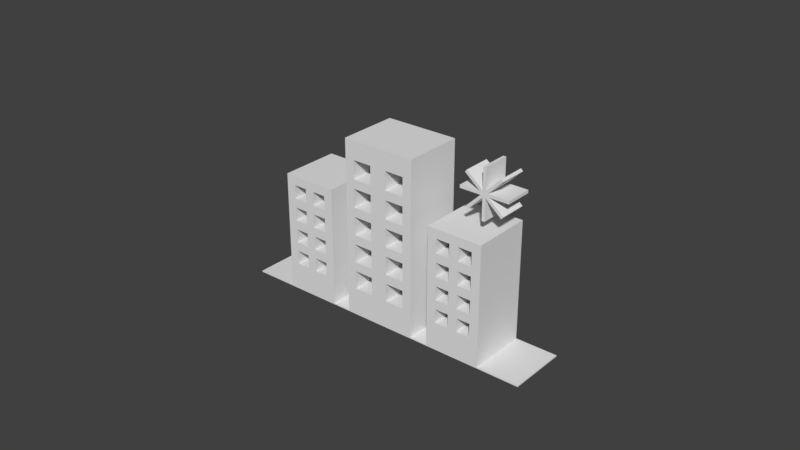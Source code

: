 # Source: FileExplorerNewCityIcon.blend  (saved by Blender 2.78.0; exported with 4.5.12 LTS)
import bpy
from mathutils import Matrix  # noqa: F401  (used for matrix-valued properties, if any)

bpy.ops.wm.read_factory_settings(use_empty=True)
scene = bpy.context.scene
scene.name = 'Scene'

# ---- collections
col_collection_1 = bpy.data.collections.new('Collection 1'); scene.collection.children.link(col_collection_1)

# ---- world
world_world = bpy.data.worlds.new('World'); scene.world = world_world
world_world.color = (0.05088, 0.05088, 0.05088)
world_world.use_sun_shadow = False
world_world.sun_shadow_jitter_overblur = 0.0
world_world.cycles.sampling_method = 'MANUAL'

# ---- meshes
me_cylinder_002 = bpy.data.meshes.new('Cylinder.002')
me_cylinder_002.from_pydata([(0.4427, 0.7615, -0.07563), (0.6313, 0.9501, -0.07563), (0.4427, 0.7615, 0.0737), (0.6313, 0.9501, 0.0737), (0.454, 0.7502, -0.07563), (0.6426, 0.9388, -0.07563), (0.454, 0.7502, 0.0737), (0.6426, 0.9388, 0.0737), (0.6396, 0.7583, -0.07563), (0.4354, 0.9297, -0.07563), (0.6396, 0.7583, 0.0737), (0.4354, 0.9297, 0.0737), (0.6499, 0.7706, -0.07563), (0.4456, 0.942, -0.07563), (0.6499, 0.7706, 0.0737), (0.4456, 0.942, 0.0737), (0.4093, 0.8582, -0.07563), (0.676, 0.8582, -0.07563), (0.4093, 0.8582, 0.0737), (0.676, 0.8582, 0.0737), (0.4093, 0.8422, -0.07563), (0.676, 0.8422, -0.07563), (0.4093, 0.8422, 0.0737), (0.676, 0.8422, 0.0737), (0.5506, 0.9835, -0.07563), (0.5506, 0.7168, -0.07563), (0.5506, 0.9835, 0.0737), (0.5506, 0.7168, 0.0737), (0.5346, 0.9835, -0.07563), (0.5346, 0.7168, -0.07563), (0.5346, 0.9835, 0.0737), (0.5346, 0.7168, 0.0737), (0.5207, 0.8582, 0.0737), (0.5506, 0.833, 0.0737), (0.5207, 0.8582, -0.07563), (0.5506, 0.833, -0.07563), (0.5346, 0.8673, -0.07563), (0.5646, 0.8422, -0.07563), (0.5346, 0.8673, 0.0737), (0.5646, 0.8422, 0.0737), (0.5646, 0.8422, 0.0737), (0.5346, 0.8673, -0.07563), (0.5646, 0.8422, 0.0737), (0.5346, 0.8673, 0.0737), (0.5506, 0.833, -0.07563), (0.5506, 0.833, 0.0737), (0.562, 0.8582, 0.0737), (0.5346, 0.8309, 0.0737), (0.562, 0.8582, -0.07563), (0.5346, 0.8309, -0.07563), (0.5506, 0.8695, 0.0737), (0.5233, 0.8422, 0.0737), (0.5506, 0.8695, -0.07563), (0.5233, 0.8422, -0.07563), (0.5233, 0.8422, -0.07563), (0.5346, 0.8309, 0.0737), (0.5506, 0.8695, 0.0737), (0.562, 0.8582, -0.07563)], [(39, 40), (28, 41), (39, 42), (30, 43), (27, 45), (20, 54), (26, 56), (17, 57)], [(5, 1, 3, 7), (0, 4, 6, 2), (6, 4, 49, 47), (3, 1, 52, 50), (13, 9, 11, 15), (8, 12, 14, 10), (21, 17, 19, 23), (16, 20, 22, 18), (29, 25, 27, 31), (24, 28, 30, 26), (18, 32, 34, 16), (15, 38, 36, 13), (23, 40, 37, 21), (10, 14, 39, 33), (14, 12, 37, 39), (33, 35, 8, 10), (8, 35, 37, 12), (21, 37, 48, 17), (5, 57, 52, 1), (24, 52, 36, 28), (9, 13, 41, 34), (16, 34, 53, 20), (0, 53, 49, 4), (0, 2, 51, 53), (20, 53, 51, 22), (11, 9, 34, 32), (30, 28, 36, 38), (29, 49, 35, 25), (25, 44, 33, 27), (29, 31, 47, 49), (19, 17, 48, 46), (5, 7, 46, 57), (19, 46, 39, 23), (3, 50, 46, 7), (30, 38, 50, 26), (11, 32, 43, 15), (22, 51, 32, 18), (2, 6, 47, 51), (33, 55, 31, 27), (24, 26, 50, 52), (33, 39, 46, 50, 38, 32, 51, 47), (37, 35, 49, 53, 34, 41, 36, 52, 57, 48)])
me_cylinder_002.use_remesh_preserve_volume = False
me_cylinder_002.use_remesh_preserve_attributes = False
me_cylinder_002.use_mirror_vertex_groups = False
me_cylinder_002.update()
me_cylinder_000 = bpy.data.meshes.new('Cylinder.000')
me_cylinder_000.from_pydata([(-0.2, 0.15, 0.162), (-0.2, 0.15, -0.162), (-0.15, 0.15, -0.162), (-0.15, 0.15, 0.162), (-0.3, 0.15, 0.162), (-0.3, 0.15, -0.162), (-0.6, 0.15, 0.162), (-0.6, 0.15, -0.162), (-0.35, 0.15, -0.162), (-0.35, 0.15, 0.162), (-0.55, 0.15, -0.162), (-0.55, 0.15, 0.162), (-0.55, 0.225, 0.162), (-0.55, 0.225, -0.162), (-0.35, 0.225, 0.162), (-0.35, 0.225, -0.162), (-0.425, 0.15, -0.162), (-0.425, 0.15, 0.162), (-0.475, 0.15, -0.162), (-0.475, 0.15, 0.162), (-0.6, 0.225, -0.162), (-0.6, 0.225, 0.162), (-0.3, 0.225, -0.162), (-0.3, 0.225, 0.162), (-0.425, 0.225, -0.162), (-0.425, 0.225, 0.162), (-0.475, 0.225, -0.162), (-0.475, 0.225, 0.162), (-0.55, 0.275, 0.162), (-0.55, 0.275, -0.162), (-0.35, 0.275, 0.162), (-0.35, 0.275, -0.162), (-0.6, 0.275, -0.162), (-0.6, 0.275, 0.162), (-0.3, 0.275, -0.162), (-0.3, 0.275, 0.162), (-0.425, 0.275, -0.162), (-0.425, 0.275, 0.162), (-0.475, 0.275, -0.162), (-0.475, 0.275, 0.162), (-0.55, 0.35, 0.162), (-0.55, 0.35, -0.162), (-0.35, 0.35, 0.162), (-0.35, 0.35, -0.162), (-0.6, 0.35, -0.162), (-0.6, 0.35, 0.162), (-0.3, 0.35, -0.162), (-0.3, 0.35, 0.162), (-0.425, 0.35, -0.162), (-0.425, 0.35, 0.162), (-0.475, 0.35, -0.162), (-0.475, 0.35, 0.162), (-0.55, 0.4, 0.162), (-0.55, 0.4, -0.162), (-0.35, 0.4, 0.162), (-0.35, 0.4, -0.162), (-0.6, 0.4, -0.162), (-0.6, 0.4, 0.162), (-0.3, 0.4, -0.162), (-0.3, 0.4, 0.162), (-0.425, 0.4, -0.162), (-0.425, 0.4, 0.162), (-0.475, 0.4, -0.162), (-0.475, 0.4, 0.162), (-0.55, 0.475, 0.162), (-0.55, 0.475, -0.162), (-0.35, 0.475, 0.162), (-0.35, 0.475, -0.162), (-0.6, 0.475, -0.162), (-0.6, 0.475, 0.162), (-0.3, 0.475, -0.162), (-0.3, 0.475, 0.162), (-0.425, 0.475, -0.162), (-0.425, 0.475, 0.162), (-0.475, 0.475, -0.162), (-0.475, 0.475, 0.162), (-0.55, 0.525, 0.162), (-0.55, 0.525, -0.162), (-0.35, 0.525, 0.162), (-0.35, 0.525, -0.162), (-0.6, 0.525, -0.162), (-0.6, 0.525, 0.162), (-0.3, 0.525, -0.162), (-0.3, 0.525, 0.162), (-0.425, 0.525, -0.162), (-0.425, 0.525, 0.162), (-0.475, 0.525, -0.162), (-0.475, 0.525, 0.162), (-0.55, 0.6, 0.162), (-0.55, 0.6, -0.162), (-0.35, 0.6, 0.162), (-0.35, 0.6, -0.162), (-0.6, 0.6, -0.162), (-0.6, 0.6, 0.162), (-0.3, 0.6, -0.162), (-0.3, 0.6, 0.162), (-0.425, 0.6, -0.162), (-0.425, 0.6, 0.162), (-0.475, 0.6, -0.162), (-0.475, 0.6, 0.162), (-0.55, 0.65, 0.162), (-0.55, 0.65, -0.162), (-0.35, 0.65, 0.162), (-0.35, 0.65, -0.162), (-0.6, 0.65, -0.162), (-0.6, 0.65, 0.162), (-0.3, 0.65, -0.162), (-0.3, 0.65, 0.162), (-0.425, 0.65, -0.162), (-0.425, 0.65, 0.162), (-0.475, 0.65, -0.162), (-0.475, 0.65, 0.162), (-0.15, 0.25, 0.162), (-0.15, 0.25, -0.162), (-0.2, 0.25, -0.162), (-0.2, 0.25, 0.162), (-0.045, 0.25, 0.162), (-0.045, 0.25, -0.162), (-0.045, 0.15, -0.162), (-0.045, 0.15, 0.162), (-0.15, 0.3, 0.162), (-0.15, 0.3, -0.162), (-0.2, 0.3, -0.162), (-0.2, 0.3, 0.162), (-0.045, 0.3, 0.162), (-0.045, 0.3, -0.162), (-0.045, 0.4, 0.162), (-0.045, 0.4, -0.162), (-0.15, 0.4, 0.162), (-0.15, 0.4, -0.162), (-0.2, 0.4, -0.162), (-0.2, 0.4, 0.162), (-0.045, 0.45, 0.162), (-0.045, 0.45, -0.162), (-0.15, 0.45, 0.162), (-0.15, 0.45, -0.162), (-0.2, 0.45, -0.162), (-0.2, 0.45, 0.162), (-0.045, 0.55, 0.162), (-0.045, 0.55, -0.162), (-0.15, 0.55, 0.162), (-0.15, 0.55, -0.162), (-0.2, 0.55, -0.162), (-0.2, 0.55, 0.162), (-0.045, 0.6, 0.162), (-0.045, 0.6, -0.162), (-0.15, 0.6, 0.162), (-0.15, 0.6, -0.162), (-0.2, 0.6, -0.162), (-0.2, 0.6, 0.162), (-0.15, 0.7, 0.162), (-0.15, 0.7, -0.162), (-0.2, 0.7, -0.162), (-0.2, 0.7, 0.162), (-0.045, 0.7, 0.162), (-0.045, 0.7, -0.162), (-0.15, 0.75, 0.162), (-0.15, 0.75, -0.162), (-0.2, 0.75, -0.162), (-0.2, 0.75, 0.162), (-0.045, 0.75, 0.162), (-0.045, 0.75, -0.162), (-0.15, 0.85, 0.162), (-0.15, 0.85, -0.162), (-0.2, 0.85, -0.162), (-0.2, 0.85, 0.162), (-0.045, 0.85, 0.162), (-0.045, 0.85, -0.162), (-0.15, 0.95, 0.162), (-0.15, 0.95, -0.162), (-0.2, 0.95, -0.162), (-0.2, 0.95, 0.162), (-0.045, 0.95, 0.162), (-0.045, 0.95, -0.162), (0.2, 0.15, 0.162), (0.2, 0.15, -0.162), (0.15, 0.15, -0.162), (0.15, 0.15, 0.162), (0.3, 0.15, 0.162), (0.3, 0.15, -0.162), (0.6, 0.15, 0.162), (0.6, 0.15, -0.162), (0.35, 0.15, -0.162), (0.35, 0.15, 0.162), (0.55, 0.15, -0.162), (0.55, 0.15, 0.162), (0.55, 0.225, 0.162), (0.55, 0.225, -0.162), (0.35, 0.225, 0.162), (0.35, 0.225, -0.162), (0.425, 0.15, -0.162), (0.425, 0.15, 0.162), (0.475, 0.15, -0.162), (0.475, 0.15, 0.162), (0.6, 0.225, -0.162), (0.6, 0.225, 0.162), (0.3, 0.225, -0.162), (0.3, 0.225, 0.162), (0.425, 0.225, -0.162), (0.425, 0.225, 0.162), (0.475, 0.225, -0.162), (0.475, 0.225, 0.162), (0.55, 0.275, 0.162), (0.55, 0.275, -0.162), (0.35, 0.275, 0.162), (0.35, 0.275, -0.162), (0.6, 0.275, -0.162), (0.6, 0.275, 0.162), (0.3, 0.275, -0.162), (0.3, 0.275, 0.162), (0.425, 0.275, -0.162), (0.425, 0.275, 0.162), (0.475, 0.275, -0.162), (0.475, 0.275, 0.162), (0.55, 0.35, 0.162), (0.55, 0.35, -0.162), (0.35, 0.35, 0.162), (0.35, 0.35, -0.162), (0.6, 0.35, -0.162), (0.6, 0.35, 0.162), (0.3, 0.35, -0.162), (0.3, 0.35, 0.162), (0.425, 0.35, -0.162), (0.425, 0.35, 0.162), (0.475, 0.35, -0.162), (0.475, 0.35, 0.162), (0.55, 0.4, 0.162), (0.55, 0.4, -0.162), (0.35, 0.4, 0.162), (0.35, 0.4, -0.162), (0.6, 0.4, -0.162), (0.6, 0.4, 0.162), (0.3, 0.4, -0.162), (0.3, 0.4, 0.162), (0.425, 0.4, -0.162), (0.425, 0.4, 0.162), (0.475, 0.4, -0.162), (0.475, 0.4, 0.162), (0.55, 0.475, 0.162), (0.55, 0.475, -0.162), (0.35, 0.475, 0.162), (0.35, 0.475, -0.162), (0.6, 0.475, -0.162), (0.6, 0.475, 0.162), (0.3, 0.475, -0.162), (0.3, 0.475, 0.162), (0.425, 0.475, -0.162), (0.425, 0.475, 0.162), (0.475, 0.475, -0.162), (0.475, 0.475, 0.162), (0.55, 0.525, 0.162), (0.55, 0.525, -0.162), (0.35, 0.525, 0.162), (0.35, 0.525, -0.162), (0.6, 0.525, -0.162), (0.6, 0.525, 0.162), (0.3, 0.525, -0.162), (0.3, 0.525, 0.162), (0.425, 0.525, -0.162), (0.425, 0.525, 0.162), (0.475, 0.525, -0.162), (0.475, 0.525, 0.162), (0.55, 0.6, 0.162), (0.55, 0.6, -0.162), (0.35, 0.6, 0.162), (0.35, 0.6, -0.162), (0.6, 0.6, -0.162), (0.6, 0.6, 0.162), (0.3, 0.6, -0.162), (0.3, 0.6, 0.162), (0.425, 0.6, -0.162), (0.425, 0.6, 0.162), (0.475, 0.6, -0.162), (0.475, 0.6, 0.162), (0.55, 0.65, 0.162), (0.55, 0.65, -0.162), (0.35, 0.65, 0.162), (0.35, 0.65, -0.162), (0.6, 0.65, -0.162), (0.6, 0.65, 0.162), (0.3, 0.65, -0.162), (0.3, 0.65, 0.162), (0.425, 0.65, -0.162), (0.425, 0.65, 0.162), (0.475, 0.65, -0.162), (0.475, 0.65, 0.162), (0.15, 0.25, 0.162), (0.15, 0.25, -0.162), (0.2, 0.25, -0.162), (0.2, 0.25, 0.162), (0.045, 0.25, 0.162), (0.045, 0.25, -0.162), (0.045, 0.15, -0.162), (0.045, 0.15, 0.162), (0.15, 0.3, 0.162), (0.15, 0.3, -0.162), (0.2, 0.3, -0.162), (0.2, 0.3, 0.162), (0.045, 0.3, 0.162), (0.045, 0.3, -0.162), (0.045, 0.4, 0.162), (0.045, 0.4, -0.162), (0.15, 0.4, 0.162), (0.15, 0.4, -0.162), (0.2, 0.4, -0.162), (0.2, 0.4, 0.162), (0.045, 0.45, 0.162), (0.045, 0.45, -0.162), (0.15, 0.45, 0.162), (0.15, 0.45, -0.162), (0.2, 0.45, -0.162), (0.2, 0.45, 0.162), (0.045, 0.55, 0.162), (0.045, 0.55, -0.162), (0.15, 0.55, 0.162), (0.15, 0.55, -0.162), (0.2, 0.55, -0.162), (0.2, 0.55, 0.162), (0.045, 0.6, 0.162), (0.045, 0.6, -0.162), (0.15, 0.6, 0.162), (0.15, 0.6, -0.162), (0.2, 0.6, -0.162), (0.2, 0.6, 0.162), (0.15, 0.7, 0.162), (0.15, 0.7, -0.162), (0.2, 0.7, -0.162), (0.2, 0.7, 0.162), (0.045, 0.7, 0.162), (0.045, 0.7, -0.162), (0.15, 0.75, 0.162), (0.15, 0.75, -0.162), (0.2, 0.75, -0.162), (0.2, 0.75, 0.162), (0.045, 0.75, 0.162), (0.045, 0.75, -0.162), (0.15, 0.85, 0.162), (0.15, 0.85, -0.162), (0.2, 0.85, -0.162), (0.2, 0.85, 0.162), (0.045, 0.85, 0.162), (0.045, 0.85, -0.162), (0.15, 0.95, 0.162), (0.15, 0.95, -0.162), (0.2, 0.95, -0.162), (0.2, 0.95, 0.162), (0.045, 0.95, 0.162), (0.045, 0.95, -0.162), (-0.8315, -2.086e-06, -0.162), (-0.8315, -1.967e-06, 0.162), (-0.8315, 0.005586, -0.162), (-0.8315, 0.005586, 0.162), (-0.2, 0.00559, 0.162), (-0.2, 0.00559, -0.162), (-0.2, 5.96e-07, -0.162), (-0.2, 7.153e-07, 0.162), (-0.3, 0.00559, 0.162), (-0.3, 0.00559, -0.162), (-0.3, 5.96e-07, -0.162), (-0.3, 7.153e-07, 0.162), (-0.6, 0.00559, 0.162), (-0.6, 0.00559, -0.162), (-0.6, 5.96e-07, -0.162), (-0.6, 7.153e-07, 0.162), (0.8315, -2.086e-06, -0.162), (0.8315, -1.967e-06, 0.162), (0.8315, 0.005586, -0.162), (0.8315, 0.005586, 0.162), (0.2, 0.00559, 0.162), (0.2, 0.00559, -0.162), (0.2, 5.96e-07, -0.162), (0.2, 7.153e-07, 0.162), (0.3, 0.00559, 0.162), (0.3, 0.00559, -0.162), (0.3, 5.96e-07, -0.162), (0.3, 7.153e-07, 0.162), (0.6, 0.00559, 0.162), (0.6, 0.00559, -0.162), (0.6, 5.96e-07, -0.162), (0.6, 7.153e-07, 0.162)], [], [(357, 5, 4, 356), (368, 372, 373, 369), (2, 118, 292, 176, 175, 369, 353, 1), (2, 1, 114, 113), (1, 0, 115, 114), (119, 118, 2, 3), (3, 2, 113, 112), (116, 124, 120, 112), (6, 360, 356, 4, 9, 17, 19, 11), (10, 18, 16, 8, 5, 357, 361, 7), (10, 13, 12, 11), (10, 7, 20, 13), (5, 8, 15, 22), (6, 11, 12, 21), (9, 4, 23, 14), (4, 5, 22, 23), (7, 6, 21, 20), (8, 9, 14, 15), (19, 17, 25, 27), (16, 18, 26, 24), (12, 27, 39, 28), (23, 22, 34, 35), (13, 20, 32, 29), (14, 23, 35, 30), (21, 12, 28, 33), (24, 26, 38, 36), (22, 15, 31, 34), (20, 21, 33, 32), (27, 25, 37, 39), (32, 33, 45, 44), (34, 31, 43, 46), (29, 41, 40, 28), (35, 34, 46, 47), (29, 32, 44, 41), (31, 30, 42, 43), (36, 38, 50, 48), (33, 28, 40, 45), (30, 35, 47, 42), (39, 37, 49, 51), (48, 49, 37, 36), (38, 39, 51, 50), (27, 26, 18, 19), (10, 11, 19, 18), (9, 8, 16, 17), (17, 16, 24, 25), (28, 39, 38, 29), (30, 31, 36, 37), (30, 37, 25, 14), (15, 24, 36, 31), (15, 14, 25, 24), (13, 26, 27, 12), (29, 38, 26, 13), (360, 6, 7, 361), (43, 42, 54, 55), (50, 51, 63, 62), (48, 50, 62, 60), (49, 48, 60, 61), (45, 40, 52, 57), (42, 47, 59, 54), (51, 49, 61, 63), (44, 45, 57, 56), (46, 43, 55, 58), (40, 41, 53, 52), (47, 46, 58, 59), (41, 44, 56, 53), (43, 42, 49, 48), (50, 51, 40, 41), (40, 51, 63, 52), (49, 42, 54, 61), (60, 55, 43, 48), (53, 62, 50, 41), (52, 63, 62, 53), (54, 55, 60, 61), (52, 53, 65, 64), (59, 58, 70, 71), (57, 52, 64, 69), (58, 55, 67, 70), (55, 54, 66, 67), (56, 57, 69, 68), (53, 56, 68, 65), (54, 59, 71, 66), (62, 63, 75, 74), (63, 61, 73, 75), (61, 60, 72, 73), (60, 62, 74, 72), (72, 74, 86, 84), (68, 69, 81, 80), (70, 67, 79, 82), (75, 73, 85, 87), (64, 65, 77, 76), (71, 70, 82, 83), (65, 68, 80, 77), (73, 72, 84, 85), (67, 66, 78, 79), (69, 64, 76, 81), (74, 75, 87, 86), (66, 71, 83, 78), (73, 66, 78, 85), (67, 66, 73, 72), (79, 67, 72, 84), (76, 64, 75, 87), (74, 75, 64, 65), (74, 65, 77, 86), (80, 81, 93, 92), (77, 80, 92, 89), (78, 83, 95, 90), (76, 77, 89, 88), (83, 82, 94, 95), (81, 76, 88, 93), (82, 79, 91, 94), (79, 78, 90, 91), (85, 84, 96, 97), (84, 86, 98, 96), (86, 87, 99, 98), (87, 85, 97, 99), (89, 92, 104, 101), (89, 101, 110, 98), (102, 103, 108, 109), (100, 111, 110, 101), (98, 99, 111, 110), (99, 111, 100, 88), (93, 88, 100, 105), (92, 93, 105, 104), (95, 94, 106, 107), (88, 89, 101, 100), (91, 90, 102, 103), (96, 98, 110, 108), (96, 108, 103, 91), (90, 95, 107, 102), (99, 97, 109, 111), (90, 102, 109, 97), (94, 91, 103, 106), (97, 96, 108, 109), (106, 103, 102, 107), (109, 108, 110, 111), (101, 104, 105, 100), (79, 84, 85, 78), (86, 77, 76, 87), (0, 3, 112, 115), (118, 119, 116, 117), (124, 125, 121, 120), (114, 115, 123, 122), (112, 113, 121, 120), (113, 114, 122, 121), (115, 112, 120, 123), (113, 121, 125, 117), (117, 116, 124, 125), (113, 117, 116, 112), (125, 124, 126, 127), (122, 123, 131, 130), (121, 122, 130, 129), (123, 120, 128, 131), (120, 121, 129, 128), (131, 128, 134, 137), (133, 135, 134, 132), (126, 132, 134, 128), (130, 131, 137, 136), (129, 135, 133, 127), (129, 130, 136, 135), (128, 129, 135, 134), (127, 126, 132, 133), (128, 129, 127, 126), (133, 132, 138, 139), (136, 137, 143, 142), (134, 135, 141, 140), (135, 136, 142, 141), (137, 134, 140, 143), (143, 140, 146, 149), (145, 147, 146, 144), (138, 144, 146, 140), (142, 143, 149, 148), (141, 147, 145, 139), (141, 142, 148, 147), (140, 141, 147, 146), (139, 138, 144, 145), (140, 141, 139, 138), (149, 146, 150, 153), (148, 149, 153, 152), (146, 147, 151, 150), (147, 148, 152, 151), (145, 144, 154, 155), (157, 156, 160, 161), (154, 160, 156, 150), (152, 153, 159, 158), (155, 154, 160, 161), (151, 157, 161, 155), (151, 152, 158, 157), (150, 151, 157, 156), (153, 150, 156, 159), (150, 151, 155, 154), (157, 158, 164, 163), (159, 156, 162, 165), (158, 159, 165, 164), (156, 157, 163, 162), (161, 160, 166, 167), (169, 168, 172, 173), (166, 172, 168, 162), (164, 165, 171, 170), (167, 173, 172, 166), (163, 169, 173, 167), (163, 164, 170, 169), (162, 168, 169, 163), (165, 162, 168, 171), (166, 162, 163, 167), (171, 168, 169, 170), (0, 352, 368, 174, 177, 293, 119, 3), (373, 372, 178, 179), (369, 175, 174, 368), (176, 287, 288, 175), (175, 288, 289, 174), (293, 177, 176, 292), (177, 286, 287, 176), (290, 286, 294, 298), (181, 377, 373, 179, 182, 190, 192, 184), (185, 193, 191, 183, 178, 372, 376, 180), (184, 185, 186, 187), (184, 187, 194, 181), (179, 196, 189, 182), (180, 195, 186, 185), (183, 188, 197, 178), (178, 197, 196, 179), (181, 194, 195, 180), (182, 189, 188, 183), (193, 201, 199, 191), (190, 198, 200, 192), (186, 202, 213, 201), (197, 209, 208, 196), (187, 203, 206, 194), (188, 204, 209, 197), (195, 207, 202, 186), (198, 210, 212, 200), (196, 208, 205, 189), (194, 206, 207, 195), (201, 213, 211, 199), (206, 218, 219, 207), (208, 220, 217, 205), (203, 202, 214, 215), (209, 221, 220, 208), (203, 215, 218, 206), (205, 217, 216, 204), (210, 222, 224, 212), (207, 219, 214, 202), (204, 216, 221, 209), (213, 225, 223, 211), (222, 210, 211, 223), (212, 224, 225, 213), (201, 193, 192, 200), (184, 192, 193, 185), (183, 191, 190, 182), (191, 199, 198, 190), (202, 203, 212, 213), (204, 211, 210, 205), (204, 188, 199, 211), (189, 205, 210, 198), (189, 198, 199, 188), (187, 186, 201, 200), (203, 187, 200, 212), (377, 181, 180, 376), (217, 229, 228, 216), (224, 236, 237, 225), (222, 234, 236, 224), (223, 235, 234, 222), (219, 231, 226, 214), (216, 228, 233, 221), (225, 237, 235, 223), (218, 230, 231, 219), (220, 232, 229, 217), (214, 226, 227, 215), (221, 233, 232, 220), (215, 227, 230, 218), (217, 222, 223, 216), (224, 215, 214, 225), (214, 226, 237, 225), (223, 235, 228, 216), (234, 222, 217, 229), (227, 215, 224, 236), (226, 227, 236, 237), (228, 235, 234, 229), (226, 238, 239, 227), (233, 245, 244, 232), (231, 243, 238, 226), (232, 244, 241, 229), (229, 241, 240, 228), (230, 242, 243, 231), (227, 239, 242, 230), (228, 240, 245, 233), (236, 248, 249, 237), (237, 249, 247, 235), (235, 247, 246, 234), (234, 246, 248, 236), (246, 258, 260, 248), (242, 254, 255, 243), (244, 256, 253, 241), (249, 261, 259, 247), (238, 250, 251, 239), (245, 257, 256, 244), (239, 251, 254, 242), (247, 259, 258, 246), (241, 253, 252, 240), (243, 255, 250, 238), (248, 260, 261, 249), (240, 252, 257, 245), (247, 259, 252, 240), (241, 246, 247, 240), (253, 258, 246, 241), (250, 261, 249, 238), (248, 239, 238, 249), (248, 260, 251, 239), (254, 266, 267, 255), (251, 263, 266, 254), (252, 264, 269, 257), (250, 262, 263, 251), (257, 269, 268, 256), (255, 267, 262, 250), (256, 268, 265, 253), (253, 265, 264, 252), (259, 271, 270, 258), (258, 270, 272, 260), (260, 272, 273, 261), (261, 273, 271, 259), (263, 275, 278, 266), (263, 272, 284, 275), (276, 283, 282, 277), (274, 275, 284, 285), (272, 284, 285, 273), (273, 262, 274, 285), (267, 279, 274, 262), (266, 278, 279, 267), (269, 281, 280, 268), (262, 274, 275, 263), (265, 277, 276, 264), (270, 282, 284, 272), (270, 265, 277, 282), (264, 276, 281, 269), (273, 285, 283, 271), (264, 271, 283, 276), (268, 280, 277, 265), (271, 283, 282, 270), (280, 281, 276, 277), (283, 285, 284, 282), (275, 274, 279, 278), (253, 252, 259, 258), (260, 261, 250, 251), (174, 289, 286, 177), (292, 291, 290, 293), (298, 294, 295, 299), (288, 296, 297, 289), (286, 294, 295, 287), (287, 295, 296, 288), (289, 297, 294, 286), (287, 291, 299, 295), (291, 299, 298, 290), (287, 286, 290, 291), (299, 301, 300, 298), (296, 304, 305, 297), (295, 303, 304, 296), (297, 305, 302, 294), (294, 302, 303, 295), (305, 311, 308, 302), (307, 306, 308, 309), (300, 302, 308, 306), (304, 310, 311, 305), (303, 301, 307, 309), (303, 309, 310, 304), (302, 308, 309, 303), (301, 307, 306, 300), (302, 300, 301, 303), (307, 313, 312, 306), (310, 316, 317, 311), (308, 314, 315, 309), (309, 315, 316, 310), (311, 317, 314, 308), (317, 323, 320, 314), (319, 318, 320, 321), (312, 314, 320, 318), (316, 322, 323, 317), (315, 313, 319, 321), (315, 321, 322, 316), (314, 320, 321, 315), (313, 319, 318, 312), (314, 312, 313, 315), (323, 327, 324, 320), (322, 326, 327, 323), (320, 324, 325, 321), (321, 325, 326, 322), (319, 329, 328, 318), (331, 335, 334, 330), (328, 324, 330, 334), (326, 332, 333, 327), (329, 335, 334, 328), (325, 329, 335, 331), (325, 331, 332, 326), (324, 330, 331, 325), (327, 333, 330, 324), (324, 328, 329, 325), (331, 337, 338, 332), (333, 339, 336, 330), (332, 338, 339, 333), (330, 336, 337, 331), (335, 341, 340, 334), (343, 347, 346, 342), (340, 336, 342, 346), (338, 344, 345, 339), (341, 340, 346, 347), (337, 341, 347, 343), (337, 343, 344, 338), (336, 337, 343, 342), (339, 345, 342, 336), (340, 341, 337, 336), (345, 344, 343, 342), (119, 293, 290, 116), (298, 124, 116, 290), (124, 298, 300, 126), (306, 132, 126, 300), (132, 306, 312, 138), (318, 144, 138, 312), (144, 318, 328, 154), (334, 160, 154, 328), (160, 334, 340, 166), (172, 166, 340, 346), (346, 347, 173, 172), (341, 167, 173, 347), (161, 167, 341, 335), (329, 155, 161, 335), (145, 155, 329, 319), (313, 139, 145, 319), (133, 139, 313, 307), (301, 127, 133, 307), (125, 127, 301, 299), (291, 117, 125, 299), (117, 291, 292, 118), (0, 1, 353, 352), (356, 352, 353, 357), (348, 349, 351, 350), (355, 352, 356, 359), (359, 356, 360, 363), (353, 354, 358, 357), (357, 358, 362, 361), (363, 360, 351, 349), (351, 360, 361, 350), (362, 348, 350, 361), (364, 366, 367, 365), (371, 375, 372, 368), (375, 379, 376, 372), (369, 373, 374, 370), (373, 377, 378, 374), (379, 365, 367, 376), (367, 366, 377, 376), (378, 377, 366, 364), (354, 353, 369, 370), (352, 355, 371, 368), (348, 362, 358, 354, 370, 374, 378, 364, 365, 379, 375, 371, 355, 359, 363, 349)])
me_cylinder_000.use_remesh_preserve_volume = False
me_cylinder_000.use_remesh_preserve_attributes = False
me_cylinder_000.use_mirror_vertex_groups = False
me_cylinder_000.update()

# ---- objects
ob_arrow = bpy.data.objects.new('Arrow', me_cylinder_002)
ob_buildings = bpy.data.objects.new('Buildings', me_cylinder_000)

# ---- transforms, parenting, visibility, modifiers, constraints
ob_arrow.location = (0.0, 0.0, 0.0)
ob_arrow.rotation_euler = (1.571, 2.22e-16, 2.22e-16)
ob_arrow.scale = (0.06, 0.06, 0.06)
ob_arrow.lineart.crease_threshold = 0.0
ob_buildings.location = (0.0, 0.0, 0.0)
ob_buildings.rotation_euler = (1.571, 2.22e-16, 2.22e-16)
ob_buildings.scale = (0.06, 0.06, 0.06)
ob_buildings.lineart.crease_threshold = 0.0

# ---- collection membership
col_collection_1.objects.link(ob_arrow)
col_collection_1.objects.link(ob_buildings)

# ---- scene / render settings (as saved in the file)
scene.frame_start = 1; scene.frame_end = 250; scene.frame_set(1)
scene.render.engine = 'BLENDER_EEVEE_NEXT'
scene.render.resolution_percentage = 50
scene.render.dither_intensity = 0.0
scene.cycles.use_denoising = False
scene.cycles.samples = 128
scene.cycles.sampling_pattern = 'TABULATED_SOBOL'
scene.cycles.light_sampling_threshold = 0.0
scene.cycles.use_adaptive_sampling = False
scene.cycles.use_light_tree = False
scene.cycles.blur_glossy = 0.0
scene.cycles.sample_clamp_indirect = 0.0
scene.view_settings.view_transform = 'Standard'
bpy.context.view_layer.update()

# ---- added for rendering (the .blend has no active camera and no usable light): camera, sun
cam_auto = bpy.data.cameras.new('AutoCamera')
cam_auto.lens = 50.0
cam_auto.sensor_width = 36.0
cam_auto.clip_end = 1000.0
ob_auto_camera = bpy.data.objects.new('AutoCamera', cam_auto)
scene.collection.objects.link(ob_auto_camera)
ob_auto_camera.location = (0.185045, -0.222054, 0.177541)
ob_auto_camera.rotation_euler = (1.09748, -7.21219e-08, 0.694738)
scene.camera = ob_auto_camera
light_auto_sun = bpy.data.lights.new('AutoSun', 'SUN')
light_auto_sun.energy = 3.0
light_auto_sun.angle = 0.0523599
ob_auto_sun = bpy.data.objects.new('AutoSun', light_auto_sun)
scene.collection.objects.link(ob_auto_sun)
ob_auto_sun.rotation_euler = (0.872665, 0.174533, 0.523599)
bpy.context.view_layer.update()

